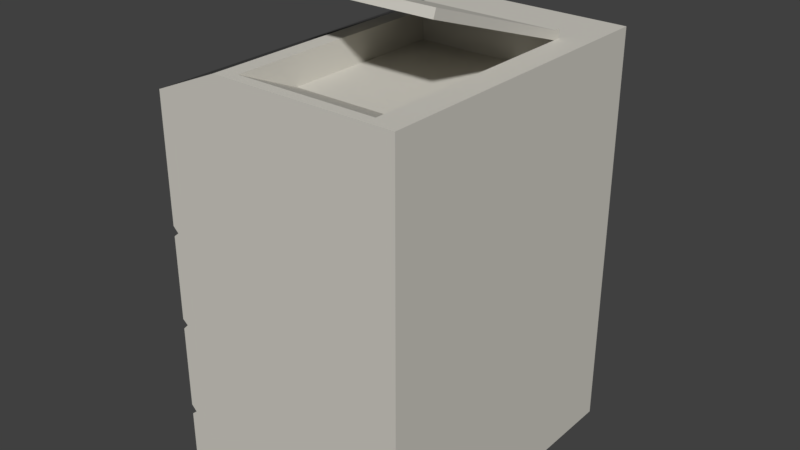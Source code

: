 # Source: DRUCKER_02.blend  (saved by Blender 2.79.0; exported with 4.5.12 LTS)
import bpy
from mathutils import Matrix  # noqa: F401  (used for matrix-valued properties, if any)

bpy.ops.wm.read_factory_settings(use_empty=True)
scene = bpy.context.scene
scene.name = 'Scene'

# ---- collections
col_collection_1 = bpy.data.collections.new('Collection 1'); scene.collection.children.link(col_collection_1)

# ---- materials (node trees are filled in below, after node groups)
mat_material = bpy.data.materials.new('Material')
mat_material.alpha_threshold = 0.0
mat_material.use_transparent_shadow = False
mat_material.diffuse_color = (0.6267, 0.6069, 0.5499, 1.0)
mat_material.roughness = 0.5
mat_material.line_color = (0.0, 0.0, 0.0, 1.0)
mat_material_004 = bpy.data.materials.new('Material.004')
mat_material_004.alpha_threshold = 0.0
mat_material_004.use_transparent_shadow = False
mat_material_004.diffuse_color = (0.06681, 0.06681, 0.06681, 1.0)
mat_material_004.roughness = 0.5
mat_material_001 = bpy.data.materials.new('Material.001')
mat_material_001.alpha_threshold = 0.0
mat_material_001.use_transparent_shadow = False
mat_material_001.diffuse_color = (1.0, 1.0, 1.0, 1.0)
mat_material_001.roughness = 0.5

# ---- material node trees

# ---- world
world_world = bpy.data.worlds.new('World'); scene.world = world_world
world_world.color = (0.05088, 0.05088, 0.05088)
world_world.use_sun_shadow = False
world_world.sun_shadow_jitter_overblur = 0.0
world_world.cycles.sampling_method = 'MANUAL'

# ---- meshes
me_cube = bpy.data.meshes.new('Cube')
me_cube.from_pydata([(-0.8378, 1.832, -0.8969), (-0.8378, 1.832, 2.118), (-0.8378, 4.315, -0.8969), (-0.8378, 4.315, 2.118), (1.162, 1.832, -0.9208), (1.162, 1.832, 2.345), (1.162, 4.315, -0.9208), (1.162, 4.315, 2.345), (-0.8378, 3.73, -0.8969), (-0.8378, 2.417, -0.8969), (-0.8378, 2.417, 2.118), (-0.8378, 3.73, 2.118), (1.162, 2.417, -0.9208), (1.162, 3.73, -0.9208), (1.162, 3.73, 2.345), (1.162, 2.417, 2.345), (-0.2959, 4.315, -0.8969), (-0.2959, 4.315, 2.345), (-0.2959, 1.832, -0.8969), (-0.2959, 1.832, 2.345), (-0.2959, 3.73, 2.345), (-0.2959, 2.417, 2.345), (-0.2959, 3.73, -0.8969), (-0.2959, 2.417, -0.8969), (0.9488, 4.315, 2.345), (0.9488, 1.832, -0.9208), (0.9488, 3.73, 2.345), (0.9488, 2.417, 2.345), (0.9488, 4.315, -0.9208), (0.9488, 1.832, 2.345), (0.9488, 3.73, -0.9208), (0.9488, 2.417, -0.9208), (-0.1652, 4.315, -0.8969), (-0.1652, 1.832, 2.345), (-0.1652, 3.73, -0.8969), (-0.1652, 2.417, -0.8969), (-0.1652, 4.315, 2.345), (-0.1652, 1.832, -0.8969), (-0.1652, 3.73, 2.345), (-0.1652, 2.417, 2.345), (-0.8378, 1.919, -0.8969), (1.162, 1.919, 2.345), (-0.8378, 1.919, 2.118), (1.162, 1.919, -0.9208), (-0.2959, 1.919, 2.345), (-0.2959, 1.919, -0.8969), (0.9488, 1.919, 2.345), (0.9488, 1.919, -0.9208), (-0.1652, 1.919, -0.8969), (-0.1652, 1.919, 2.345), (-0.1652, 3.73, 2.124), (0.9488, 3.73, 2.124), (-0.1652, 2.417, 2.124), (0.9488, 2.417, 2.124), (-0.8378, 3.789, 2.118), (1.162, 3.789, -0.9208), (-0.8378, 3.789, -0.8969), (1.162, 3.789, 2.345), (-0.2959, 3.789, -0.8969), (-0.2959, 3.789, 2.345), (0.9488, 3.789, 2.345), (0.9488, 3.789, -0.9208), (-0.1652, 3.789, -0.8969), (-0.1652, 3.789, 2.345), (-0.1652, 3.73, 2.415), (0.9488, 3.73, 2.415), (0.9488, 3.789, 2.415), (-0.1652, 3.789, 2.415), (-0.1652, 2.425, 2.786), (0.9488, 2.425, 2.786), (-0.1652, 2.449, 2.851), (0.9488, 2.449, 2.851), (-0.8378, 1.832, -0.3895), (-0.8378, 1.832, 0.3641), (-0.8378, 1.832, 1.118), (-0.8378, 4.315, 1.118), (-0.8378, 4.315, 0.3641), (-0.8378, 4.315, -0.3895), (1.162, 4.315, 1.262), (1.162, 4.315, 0.4455), (1.162, 4.315, -0.371), (1.162, 1.832, 1.262), (1.162, 1.832, 0.4455), (1.162, 1.832, -0.371), (1.162, 3.73, 1.262), (1.162, 3.73, 0.4455), (1.162, 3.73, -0.371), (1.162, 2.417, 1.262), (1.162, 2.417, 0.4455), (1.162, 2.417, -0.371), (-0.8378, 2.417, 1.118), (-0.8378, 2.417, 0.3641), (-0.8378, 2.417, -0.3895), (-0.8378, 3.73, 1.118), (-0.8378, 3.73, 0.3641), (-0.8378, 3.73, -0.3895), (-0.2959, 1.832, 1.27), (-0.2959, 1.832, 0.4594), (-0.2959, 1.832, -0.3511), (-0.2959, 4.315, 1.27), (-0.2959, 4.315, 0.4594), (-0.2959, 4.315, -0.3511), (0.9488, 1.832, 1.262), (0.9488, 1.832, 0.4455), (0.9488, 1.832, -0.371), (0.9488, 4.315, 1.262), (0.9488, 4.315, 0.4455), (0.9488, 4.315, -0.371), (-0.1652, 4.315, 1.27), (-0.1652, 4.315, 0.4594), (-0.1652, 4.315, -0.3511), (-0.1652, 1.832, 1.27), (-0.1652, 1.832, 0.4594), (-0.1652, 1.832, -0.3511), (-0.8378, 1.919, 1.118), (-0.8378, 1.919, 0.3641), (-0.8378, 1.919, -0.3895), (1.162, 1.919, 1.262), (1.162, 1.919, 0.4455), (1.162, 1.919, -0.371), (1.162, 3.789, 1.262), (1.162, 3.789, 0.4455), (1.162, 3.789, -0.371), (-0.8378, 3.789, 1.118), (-0.8378, 3.789, 0.3641), (-0.8378, 3.789, -0.3895), (-0.7933, 1.832, 1.075), (-0.7933, 4.315, 1.075), (1.162, 4.315, 1.187), (1.162, 1.832, 1.187), (1.162, 3.73, 1.187), (1.162, 2.417, 1.187), (-0.7933, 2.417, 1.075), (-0.7933, 3.73, 1.075), (-0.2959, 1.832, 1.198), (-0.2959, 4.315, 1.198), (0.9488, 1.832, 1.187), (0.9488, 4.315, 1.187), (-0.1652, 4.315, 1.198), (-0.1652, 1.832, 1.198), (-0.7933, 1.919, 1.075), (1.162, 1.919, 1.187), (1.162, 3.789, 1.187), (-0.7933, 3.789, 1.075), (-0.7933, 1.832, 0.3283), (-0.7933, 4.315, 0.3283), (1.162, 4.315, 0.3782), (1.162, 1.832, 0.3782), (1.162, 3.73, 0.3782), (1.162, 2.417, 0.3782), (-0.7933, 2.417, 0.3283), (-0.7933, 3.73, 0.3283), (-0.2959, 1.832, 0.3952), (-0.2959, 4.315, 0.3952), (0.9488, 1.832, 0.3782), (0.9488, 4.315, 0.3782), (-0.1652, 4.315, 0.3952), (-0.1652, 1.832, 0.3952), (-0.7933, 1.919, 0.3283), (1.162, 1.919, 0.3782), (1.162, 3.789, 0.3782), (-0.7933, 3.789, 0.3283), (-0.7933, 4.315, -0.4356), (1.162, 4.315, -0.4383), (1.162, 1.832, -0.4383), (1.162, 3.73, -0.4383), (1.162, 2.417, -0.4383), (-0.7933, 2.417, -0.4356), (-0.7933, 3.73, -0.4356), (-0.2959, 1.832, -0.4164), (-0.2959, 4.315, -0.4164), (0.9488, 1.832, -0.4383), (0.9488, 4.315, -0.4383), (-0.1652, 4.315, -0.4164), (-0.1652, 1.832, -0.4164), (-0.7933, 1.919, -0.4356), (1.162, 1.919, -0.4383), (1.162, 3.789, -0.4383), (-0.7933, 3.789, -0.4356), (-0.7933, 1.832, -0.4356), (-0.8378, 4.315, 1.038), (1.162, 4.315, 1.149), (1.162, 1.832, 1.149), (1.162, 3.73, 1.149), (1.162, 2.417, 1.149), (-0.8378, 2.417, 1.038), (-0.8378, 3.73, 1.038), (-0.2959, 1.832, 1.16), (-0.2959, 4.315, 1.16), (0.9488, 1.832, 1.149), (0.9488, 4.315, 1.149), (-0.1652, 4.315, 1.16), (-0.1652, 1.832, 1.16), (-0.8378, 1.919, 1.038), (1.162, 1.919, 1.149), (1.162, 3.789, 1.149), (-0.8378, 3.789, 1.038), (-0.8378, 1.832, 1.038), (-0.8378, 4.315, 0.2835), (1.162, 4.315, 0.3314), (1.162, 1.832, 0.3314), (1.162, 3.73, 0.3314), (1.162, 2.417, 0.3314), (-0.8378, 2.417, 0.2835), (-0.8378, 3.73, 0.2835), (-0.2959, 1.832, 0.3485), (-0.2959, 4.315, 0.3485), (0.9488, 1.832, 0.3314), (0.9488, 4.315, 0.3314), (-0.1652, 4.315, 0.3485), (-0.1652, 1.832, 0.3485), (-0.8378, 1.919, 0.2835), (1.162, 1.919, 0.3314), (1.162, 3.789, 0.3314), (-0.8378, 3.789, 0.2835), (-0.8378, 1.832, 0.2835), (-0.8378, 4.315, -0.4728), (1.162, 4.315, -0.4773), (1.162, 1.832, -0.4773), (1.162, 3.73, -0.4773), (1.162, 2.417, -0.4773), (-0.8378, 2.417, -0.4728), (-0.8378, 3.73, -0.4728), (-0.2959, 1.832, -0.4552), (-0.2959, 4.315, -0.4552), (0.9488, 1.832, -0.4773), (0.9488, 4.315, -0.4773), (-0.1652, 4.315, -0.4552), (-0.1652, 1.832, -0.4552), (-0.8378, 1.919, -0.4728), (1.162, 1.919, -0.4773), (1.162, 3.789, -0.4773), (-0.8378, 3.789, -0.4728), (-0.8378, 1.832, -0.4728), (-0.8378, 3.292, -0.8969), (-0.8378, 2.855, -0.8969), (-0.8378, 2.855, 2.118), (-0.8378, 3.292, 2.118), (1.162, 2.855, -0.9208), (1.162, 3.292, -0.9208), (1.162, 3.292, 2.345), (1.162, 2.855, 2.345), (-0.2959, 3.292, -0.8969), (-0.2959, 2.855, -0.8969), (-0.2959, 3.292, 2.345), (-0.2959, 2.855, 2.345), (0.9488, 3.292, 2.345), (0.9488, 2.855, 2.345), (0.9488, 3.292, -0.9208), (0.9488, 2.855, -0.9208), (-0.1652, 3.292, -0.8969), (-0.1652, 2.855, -0.8969), (-0.1652, 3.292, 2.345), (-0.1652, 2.855, 2.345), (0.9488, 3.292, 2.124), (0.9488, 2.855, 2.124), (-0.1652, 3.292, 2.124), (-0.1652, 2.855, 2.124), (-0.8378, 2.855, -0.3895), (-0.8378, 3.292, -0.3895), (-0.8378, 2.855, 0.3641), (-0.8378, 3.292, 0.3641), (-0.8378, 2.855, 1.118), (-0.8378, 3.292, 1.118), (1.162, 3.292, -0.371), (1.162, 2.855, -0.371), (1.162, 3.292, 0.4455), (1.162, 2.855, 0.4455), (1.162, 3.292, 1.262), (1.162, 2.855, 1.262), (1.162, 3.292, 1.187), (1.162, 2.855, 1.187), (-0.7933, 2.855, 1.075), (-0.7933, 3.292, 1.075), (1.162, 3.292, 0.3782), (1.162, 2.855, 0.3782), (-0.7933, 2.855, 0.3283), (-0.7933, 3.292, 0.3283), (1.162, 3.292, -0.4383), (1.162, 2.855, -0.4383), (-0.7933, 2.855, -0.4356), (-0.7933, 3.292, -0.4356), (-0.8378, 2.855, 1.038), (-0.8378, 3.292, 1.038), (1.162, 3.292, 1.149), (1.162, 2.855, 1.149), (-0.8378, 2.855, 0.2835), (-0.8378, 3.292, 0.2835), (1.162, 3.292, 0.3314), (1.162, 2.855, 0.3314), (-0.8378, 2.855, -0.4728), (-0.8378, 3.292, -0.4728), (1.162, 3.292, -0.4773), (1.162, 2.855, -0.4773), (-0.8378, 4.315, 0.9406), (-0.8378, 4.315, 0.7161), (1.162, 4.315, 1.048), (1.162, 4.315, 0.8131), (1.162, 1.832, 1.048), (1.162, 1.832, 0.8131), (1.162, 3.73, 1.048), (1.162, 3.73, 0.8131), (1.162, 2.417, 1.048), (1.162, 2.417, 0.8131), (-0.8378, 2.417, 0.9406), (-0.8378, 2.417, 0.7161), (-0.8378, 3.73, 0.9406), (-0.8378, 3.73, 0.7161), (-0.2959, 1.832, 1.059), (-0.2959, 1.832, 0.8256), (-0.2959, 4.315, 1.059), (-0.2959, 4.315, 0.8256), (0.9488, 1.832, 1.048), (0.9488, 1.832, 0.8131), (0.9488, 4.315, 1.048), (0.9488, 4.315, 0.8131), (-0.1652, 4.315, 1.059), (-0.1652, 4.315, 0.8256), (-0.1652, 1.832, 1.059), (-0.1652, 1.832, 0.8256), (-0.8378, 1.919, 0.9406), (-0.8378, 1.919, 0.7161), (1.162, 1.919, 1.048), (1.162, 1.919, 0.8131), (1.162, 3.789, 1.048), (1.162, 3.789, 0.8131), (-0.8378, 3.789, 0.9406), (-0.8378, 3.789, 0.7161), (-0.8378, 1.832, 0.7161), (-0.8378, 1.832, 0.9406), (1.162, 3.292, 1.048), (1.162, 3.292, 0.8131), (1.162, 2.855, 1.048), (1.162, 2.855, 0.8131), (-0.8378, 2.855, 0.9406), (-0.8378, 2.855, 0.7161), (-0.8378, 3.292, 0.9406), (-0.8378, 3.292, 0.7161), (-0.8378, 4.315, 0.1815), (-0.8378, 4.315, -0.04282), (1.162, 4.315, 0.225), (1.162, 4.315, -0.009163), (1.162, 1.832, 0.225), (1.162, 1.832, -0.009163), (1.162, 3.73, 0.225), (1.162, 3.73, -0.009163), (1.162, 2.417, 0.225), (1.162, 2.417, -0.009163), (-0.8378, 2.417, 0.1815), (-0.8378, 2.417, -0.04282), (-0.8378, 3.73, 0.1815), (-0.8378, 3.73, -0.04282), (-0.2959, 1.832, 0.2425), (-0.2959, 1.832, 0.009289), (-0.2959, 4.315, 0.2425), (-0.2959, 4.315, 0.009289), (0.9488, 1.832, 0.225), (0.9488, 1.832, -0.009163), (0.9488, 4.315, 0.225), (0.9488, 4.315, -0.009163), (-0.1652, 4.315, 0.2425), (-0.1652, 4.315, 0.009289), (-0.1652, 1.832, 0.2425), (-0.1652, 1.832, 0.009289), (-0.8378, 1.919, 0.1815), (-0.8378, 1.919, -0.04282), (1.162, 1.919, 0.225), (1.162, 1.919, -0.009163), (1.162, 3.789, 0.225), (1.162, 3.789, -0.009163), (-0.8378, 3.789, 0.1815), (-0.8378, 3.789, -0.04282), (-0.8378, 1.832, -0.04282), (-0.8378, 1.832, 0.1815), (1.162, 3.292, 0.225), (1.162, 3.292, -0.009163), (1.162, 2.855, 0.225), (1.162, 2.855, -0.009163), (-0.8378, 2.855, 0.1815), (-0.8378, 2.855, -0.04282), (-0.8378, 3.292, 0.1815), (-0.8378, 3.292, -0.04282), (-0.7735, 2.855, 0.9406), (-0.7735, 2.855, 0.7161), (-0.7735, 3.292, 0.9406), (-0.7735, 3.292, 0.7161), (-0.7735, 2.855, 0.1815), (-0.7735, 2.855, -0.04282), (-0.7735, 3.292, 0.1815), (-0.7735, 3.292, -0.04282)], [], [(123, 54, 3, 75), (105, 24, 7, 78), (117, 41, 5, 81), (96, 19, 1, 74), (47, 43, 4, 25), (44, 42, 1, 19), (59, 54, 11, 20), (245, 236, 10, 21), (61, 55, 13, 30), (249, 238, 12, 31), (120, 57, 14, 84), (269, 241, 15, 87), (114, 42, 10, 90), (263, 237, 11, 93), (235, 243, 23, 9), (56, 58, 22, 8), (253, 245, 21, 39), (63, 59, 20, 38), (49, 44, 19, 33), (40, 45, 18, 0), (111, 33, 19, 96), (75, 3, 17, 99), (81, 5, 29, 102), (41, 46, 29, 5), (57, 60, 26, 14), (241, 247, 27, 15), (251, 249, 31, 35), (62, 61, 30, 34), (48, 47, 25, 37), (108, 36, 24, 105), (99, 17, 36, 108), (45, 48, 37, 18), (58, 62, 34, 22), (243, 251, 35, 23), (102, 29, 33, 111), (46, 49, 33, 29), (26, 60, 66, 65), (26, 38, 50, 51), (53, 52, 49, 46), (23, 35, 48, 45), (35, 31, 47, 48), (15, 27, 46, 41), (9, 23, 45, 40), (39, 21, 44, 49), (74, 1, 42, 114), (21, 10, 42, 44), (31, 12, 43, 47), (87, 15, 41, 117), (255, 257, 52, 53), (246, 26, 51, 254), (253, 39, 52, 257), (46, 27, 53), (49, 52, 39), (24, 36, 63, 60), (16, 32, 62, 58), (32, 28, 61, 62), (7, 24, 60, 57), (36, 17, 59, 63), (2, 16, 58, 56), (78, 7, 57, 120), (28, 6, 55, 61), (17, 3, 54, 59), (93, 11, 54, 123), (66, 67, 64, 65), (63, 38, 64, 67), (64, 38, 68, 70), (60, 63, 67, 66), (68, 69, 71, 70), (65, 64, 70, 71), (38, 26, 69, 68), (26, 65, 71, 69), (168, 95, 125, 178), (151, 94, 124, 161), (133, 93, 123, 143), (163, 80, 122, 177), (146, 79, 121, 160), (128, 78, 120, 142), (166, 89, 119, 176), (149, 88, 118, 159), (131, 87, 117, 141), (179, 72, 116, 175), (144, 73, 115, 158), (126, 74, 114, 140), (171, 104, 113, 174), (154, 103, 112, 157), (136, 102, 111, 139), (170, 101, 110, 173), (153, 100, 109, 156), (135, 99, 108, 138), (173, 110, 107, 172), (156, 109, 106, 155), (138, 108, 105, 137), (164, 83, 104, 171), (147, 82, 103, 154), (129, 81, 102, 136), (162, 77, 101, 170), (145, 76, 100, 153), (127, 75, 99, 135), (174, 113, 98, 169), (157, 112, 97, 152), (139, 111, 96, 134), (281, 259, 95, 168), (277, 261, 94, 151), (273, 263, 93, 133), (175, 116, 92, 167), (158, 115, 91, 150), (140, 114, 90, 132), (279, 265, 89, 166), (275, 267, 88, 149), (271, 269, 87, 131), (177, 122, 86, 165), (160, 121, 85, 148), (142, 120, 84, 130), (169, 98, 72, 179), (152, 97, 73, 144), (134, 96, 74, 126), (176, 119, 83, 164), (159, 118, 82, 147), (141, 117, 81, 129), (172, 107, 80, 163), (155, 106, 79, 146), (137, 105, 78, 128), (178, 125, 77, 162), (161, 124, 76, 145), (143, 123, 75, 127), (196, 143, 127, 180), (190, 137, 128, 181), (194, 141, 129, 182), (187, 134, 126, 197), (195, 142, 130, 183), (285, 271, 131, 184), (193, 140, 132, 185), (283, 273, 133, 186), (192, 139, 134, 187), (180, 127, 135, 188), (182, 129, 136, 189), (191, 138, 137, 190), (188, 135, 138, 191), (189, 136, 139, 192), (197, 126, 140, 193), (184, 131, 141, 194), (181, 128, 142, 195), (186, 133, 143, 196), (214, 161, 145, 198), (208, 155, 146, 199), (212, 159, 147, 200), (205, 152, 144, 215), (213, 160, 148, 201), (289, 275, 149, 202), (211, 158, 150, 203), (287, 277, 151, 204), (210, 157, 152, 205), (198, 145, 153, 206), (200, 147, 154, 207), (209, 156, 155, 208), (206, 153, 156, 209), (207, 154, 157, 210), (215, 144, 158, 211), (202, 149, 159, 212), (199, 146, 160, 213), (204, 151, 161, 214), (232, 178, 162, 216), (226, 172, 163, 217), (230, 176, 164, 218), (223, 169, 179, 233), (231, 177, 165, 219), (293, 279, 166, 220), (229, 175, 167, 221), (291, 281, 168, 222), (228, 174, 169, 223), (216, 162, 170, 224), (218, 164, 171, 225), (227, 173, 172, 226), (224, 170, 173, 227), (225, 171, 174, 228), (233, 179, 175, 229), (220, 166, 176, 230), (217, 163, 177, 231), (222, 168, 178, 232), (306, 186, 196, 326), (296, 181, 195, 324), (302, 184, 194, 322), (329, 197, 193, 320), (312, 189, 192, 318), (310, 188, 191, 316), (316, 191, 190, 314), (298, 182, 189, 312), (294, 180, 188, 310), (318, 192, 187, 308), (336, 283, 186, 306), (320, 193, 185, 304), (332, 285, 184, 302), (324, 195, 183, 300), (308, 187, 197, 329), (322, 194, 182, 298), (314, 190, 181, 296), (326, 196, 180, 294), (350, 204, 214, 370), (340, 199, 213, 368), (346, 202, 212, 366), (373, 215, 211, 364), (356, 207, 210, 362), (354, 206, 209, 360), (360, 209, 208, 358), (342, 200, 207, 356), (338, 198, 206, 354), (362, 210, 205, 352), (380, 287, 204, 350), (364, 211, 203, 348), (376, 289, 202, 346), (368, 213, 201, 344), (352, 205, 215, 373), (366, 212, 200, 342), (358, 208, 199, 340), (370, 214, 198, 338), (8, 222, 232, 56), (6, 217, 231, 55), (12, 220, 230, 43), (0, 233, 229, 40), (25, 225, 228, 37), (16, 224, 227, 32), (32, 227, 226, 28), (4, 218, 225, 25), (2, 216, 224, 16), (37, 228, 223, 18), (234, 291, 222, 8), (40, 229, 221, 9), (238, 293, 220, 12), (55, 231, 219, 13), (18, 223, 233, 0), (43, 230, 218, 4), (28, 226, 217, 6), (56, 232, 216, 2), (13, 219, 292, 239), (239, 292, 293, 238), (9, 221, 290, 235), (235, 290, 291, 234), (344, 201, 288, 374), (374, 288, 289, 376), (348, 203, 286, 378), (378, 286, 287, 380), (300, 183, 284, 330), (330, 284, 285, 332), (304, 185, 282, 334), (334, 282, 283, 336), (221, 167, 280, 290), (290, 280, 281, 291), (219, 165, 278, 292), (292, 278, 279, 293), (203, 150, 276, 286), (286, 276, 277, 287), (201, 148, 274, 288), (288, 274, 275, 289), (185, 132, 272, 282), (282, 272, 273, 283), (183, 130, 270, 284), (284, 270, 271, 285), (130, 84, 268, 270), (270, 268, 269, 271), (148, 85, 266, 274), (274, 266, 267, 275), (165, 86, 264, 278), (278, 264, 265, 279), (132, 90, 262, 272), (272, 262, 263, 273), (150, 91, 260, 276), (276, 260, 261, 277), (167, 92, 258, 280), (280, 258, 259, 281), (38, 252, 256, 50), (252, 253, 257, 256), (27, 247, 255, 53), (247, 246, 254, 255), (51, 50, 256, 254), (254, 256, 257, 255), (22, 34, 250, 242), (242, 250, 251, 243), (34, 30, 248, 250), (250, 248, 249, 251), (14, 26, 246, 240), (240, 246, 247, 241), (38, 20, 244, 252), (252, 244, 245, 253), (8, 22, 242, 234), (234, 242, 243, 235), (90, 10, 236, 262), (262, 236, 237, 263), (84, 14, 240, 268), (268, 240, 241, 269), (30, 13, 239, 248), (248, 239, 238, 249), (20, 11, 237, 244), (244, 237, 236, 245), (260, 335, 337, 261), (334, 336, 384, 382), (91, 305, 335, 260), (305, 304, 334, 335), (266, 331, 333, 267), (331, 330, 332, 333), (85, 301, 331, 266), (301, 300, 330, 331), (124, 327, 295, 76), (327, 326, 294, 295), (106, 315, 297, 79), (315, 314, 296, 297), (118, 323, 299, 82), (323, 322, 298, 299), (97, 309, 328, 73), (309, 308, 329, 328), (121, 325, 301, 85), (325, 324, 300, 301), (267, 333, 303, 88), (333, 332, 302, 303), (115, 321, 305, 91), (321, 320, 304, 305), (261, 337, 307, 94), (337, 336, 306, 307), (112, 319, 309, 97), (319, 318, 308, 309), (76, 295, 311, 100), (295, 294, 310, 311), (82, 299, 313, 103), (299, 298, 312, 313), (109, 317, 315, 106), (317, 316, 314, 315), (100, 311, 317, 109), (311, 310, 316, 317), (103, 313, 319, 112), (313, 312, 318, 319), (73, 328, 321, 115), (328, 329, 320, 321), (88, 303, 323, 118), (303, 302, 322, 323), (79, 297, 325, 121), (297, 296, 324, 325), (94, 307, 327, 124), (307, 306, 326, 327), (258, 379, 381, 259), (378, 380, 388, 386), (92, 349, 379, 258), (349, 348, 378, 379), (264, 375, 377, 265), (375, 374, 376, 377), (86, 345, 375, 264), (345, 344, 374, 375), (125, 371, 339, 77), (371, 370, 338, 339), (107, 359, 341, 80), (359, 358, 340, 341), (119, 367, 343, 83), (367, 366, 342, 343), (98, 353, 372, 72), (353, 352, 373, 372), (122, 369, 345, 86), (369, 368, 344, 345), (265, 377, 347, 89), (377, 376, 346, 347), (116, 365, 349, 92), (365, 364, 348, 349), (259, 381, 351, 95), (381, 380, 350, 351), (113, 363, 353, 98), (363, 362, 352, 353), (77, 339, 355, 101), (339, 338, 354, 355), (83, 343, 357, 104), (343, 342, 356, 357), (110, 361, 359, 107), (361, 360, 358, 359), (101, 355, 361, 110), (355, 354, 360, 361), (104, 357, 363, 113), (357, 356, 362, 363), (72, 372, 365, 116), (372, 373, 364, 365), (89, 347, 367, 119), (347, 346, 366, 367), (80, 341, 369, 122), (341, 340, 368, 369), (95, 351, 371, 125), (351, 350, 370, 371), (383, 382, 384, 385), (387, 386, 388, 389), (380, 381, 389, 388), (336, 337, 385, 384), (379, 378, 386, 387), (335, 334, 382, 383), (381, 379, 387, 389), (337, 335, 383, 385)])
me_cube.polygons.foreach_set('material_index', [0, 0, 0, 0, 0, 1, 1, 1, 0, 0, 0, 0, 0, 0, 0, 0, 0, 0, 0, 0, 0, 0, 0, 0, 0, 0, 0, 0, 0, 0, 0, 0, 0, 0, 0, 0, 0, 0, 0, 0, 0, 0, 0, 0, 0, 1, 0, 0, 0, 0, 0, 0, 0, 0, 0, 0, 0, 0, 0, 0, 0, 1, 0, 0, 0, 0, 0, 0, 0, 0, 0, 0, 0, 0, 0, 0, 0, 0, 0, 0, 0, 0, 0, 0, 0, 0, 0, 0, 0, 0, 0, 0, 0, 0, 0, 0, 0, 0, 0, 0, 0, 0, 0, 0, 0, 0, 0, 0, 0, 0, 0, 0, 0, 0, 0, 0, 0, 0, 0, 0, 0, 0, 0, 0, 0, 0, 0, 0, 0, 0, 0, 0, 0, 0, 0, 0, 0, 0, 0, 0, 0, 0, 0, 0, 0, 0, 0, 0, 0, 0, 0, 0, 0, 0, 0, 0, 0, 0, 0, 0, 0, 0, 0, 0, 0, 0, 0, 0, 0, 0, 0, 0, 0, 0, 0, 0, 0, 0, 0, 0, 0, 0, 0, 0, 0, 0, 0, 0, 0, 0, 0, 0, 0, 0, 0, 0, 0, 0, 0, 0, 0, 0, 0, 0, 0, 0, 0, 0, 0, 0, 0, 0, 0, 0, 0, 0, 0, 0, 0, 0, 0, 0, 0, 0, 0, 0, 0, 0, 0, 0, 0, 0, 0, 0, 0, 0, 0, 0, 0, 0, 0, 0, 0, 0, 0, 0, 0, 0, 0, 0, 0, 0, 0, 0, 0, 0, 0, 0, 0, 0, 0, 0, 0, 0, 0, 0, 0, 0, 0, 0, 0, 0, 0, 0, 0, 0, 0, 0, 0, 0, 0, 0, 0, 0, 0, 0, 0, 0, 0, 0, 0, 1, 1, 0, 0, 0, 0, 0, 0, 0, 0, 0, 0, 0, 0, 0, 0, 0, 0, 0, 0, 0, 0, 0, 0, 0, 0, 0, 0, 0, 0, 0, 0, 0, 0, 0, 0, 0, 0, 0, 0, 0, 0, 0, 0, 0, 0, 0, 0, 0, 0, 0, 0, 0, 0, 0, 0, 0, 0, 0, 0, 0, 0, 0, 0, 0, 0, 0, 0, 0, 0, 0, 0, 0, 0, 0, 0, 0, 0, 0, 0, 0, 0, 0, 0, 0, 0, 0, 0, 0, 0, 0, 0, 0, 0, 0, 0, 0, 0])
me_cube.materials.append(mat_material)
me_cube.materials.append(mat_material_004)
me_cube.materials.append(mat_material_001)
me_cube.use_remesh_preserve_volume = False
me_cube.use_remesh_preserve_attributes = False
me_cube.use_mirror_vertex_groups = False
me_cube.update()

# ---- objects
ob_cube = bpy.data.objects.new('Cube', me_cube)

# ---- transforms, parenting, visibility, modifiers, constraints
ob_cube.location = (0.0, 0.0, 0.0)
ob_cube.lock_rotations_4d = False
ob_cube.empty_display_type = 'ARROWS'
ob_cube.lineart.crease_threshold = 0.0

# ---- collection membership
col_collection_1.objects.link(ob_cube)

# ---- scene / render settings (as saved in the file)
scene.frame_start = 1; scene.frame_end = 250; scene.frame_set(1)
scene.render.engine = 'BLENDER_EEVEE_NEXT'
scene.render.resolution_percentage = 50
scene.render.dither_intensity = 0.0
scene.cycles.use_denoising = False
scene.cycles.samples = 128
scene.cycles.sampling_pattern = 'TABULATED_SOBOL'
scene.cycles.use_adaptive_sampling = False
scene.cycles.use_light_tree = False
scene.cycles.blur_glossy = 0.0
scene.cycles.sample_clamp_indirect = 0.0
scene.view_settings.view_transform = 'Standard'
bpy.context.view_layer.update()

# ---- added for rendering (the .blend has no active camera and no usable light): camera, sun
cam_auto = bpy.data.cameras.new('AutoCamera')
cam_auto.lens = 50.0
cam_auto.sensor_width = 36.0
cam_auto.clip_end = 1000.0
ob_auto_camera = bpy.data.objects.new('AutoCamera', cam_auto)
scene.collection.objects.link(ob_auto_camera)
ob_auto_camera.location = (4.73171, -2.40997, 4.62053)
ob_auto_camera.rotation_euler = (1.09748, -7.21219e-08, 0.694738)
scene.camera = ob_auto_camera
light_auto_sun = bpy.data.lights.new('AutoSun', 'SUN')
light_auto_sun.energy = 3.0
light_auto_sun.angle = 0.0523599
ob_auto_sun = bpy.data.objects.new('AutoSun', light_auto_sun)
scene.collection.objects.link(ob_auto_sun)
ob_auto_sun.rotation_euler = (0.872665, 0.174533, 0.523599)
bpy.context.view_layer.update()
